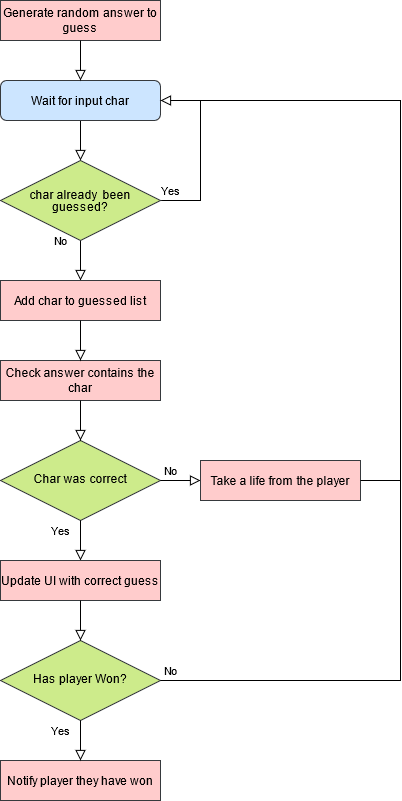

The diagram above was exported from draw.io. Its source (the exported page's mxGraphModel, read from the mxfile embedded in the PNG):
<mxGraphModel dx="1422" dy="757" grid="1" gridSize="10" guides="1" tooltips="1" connect="1" arrows="1" fold="1" page="1" pageScale="1" pageWidth="827" pageHeight="1169" math="0" shadow="0">
  <root>
    <mxCell id="WIyWlLk6GJQsqaUBKTNV-0" />
    <mxCell id="WIyWlLk6GJQsqaUBKTNV-1" parent="WIyWlLk6GJQsqaUBKTNV-0" />
    <mxCell id="WIyWlLk6GJQsqaUBKTNV-2" value="" style="rounded=0;html=1;jettySize=auto;orthogonalLoop=1;fontSize=11;endArrow=block;endFill=0;endSize=8;strokeWidth=1;shadow=0;labelBackgroundColor=none;edgeStyle=orthogonalEdgeStyle;" parent="WIyWlLk6GJQsqaUBKTNV-1" source="WIyWlLk6GJQsqaUBKTNV-3" target="WIyWlLk6GJQsqaUBKTNV-6" edge="1">
      <mxGeometry relative="1" as="geometry" />
    </mxCell>
    <mxCell id="WIyWlLk6GJQsqaUBKTNV-3" value="Wait for input char" style="rounded=1;whiteSpace=wrap;html=1;fontSize=12;glass=0;strokeWidth=1;shadow=0;fillColor=#cce5ff;strokeColor=#36393d;" parent="WIyWlLk6GJQsqaUBKTNV-1" vertex="1">
      <mxGeometry x="40" y="120" width="160" height="40" as="geometry" />
    </mxCell>
    <mxCell id="WIyWlLk6GJQsqaUBKTNV-4" value="No" style="rounded=0;html=1;jettySize=auto;orthogonalLoop=1;fontSize=11;endArrow=block;endFill=0;endSize=8;strokeWidth=1;shadow=0;labelBackgroundColor=none;edgeStyle=orthogonalEdgeStyle;entryX=0.5;entryY=0;entryDx=0;entryDy=0;" parent="WIyWlLk6GJQsqaUBKTNV-1" source="WIyWlLk6GJQsqaUBKTNV-6" target="8qjT42tVS2I8JA6R-LL3-23" edge="1">
      <mxGeometry x="-1" y="-20" relative="1" as="geometry">
        <mxPoint as="offset" />
        <mxPoint x="120" y="320" as="targetPoint" />
      </mxGeometry>
    </mxCell>
    <mxCell id="WIyWlLk6GJQsqaUBKTNV-5" value="Yes" style="edgeStyle=orthogonalEdgeStyle;rounded=0;html=1;jettySize=auto;orthogonalLoop=1;fontSize=11;endArrow=block;endFill=0;endSize=8;strokeWidth=1;shadow=0;labelBackgroundColor=none;entryX=1;entryY=0.5;entryDx=0;entryDy=0;" parent="WIyWlLk6GJQsqaUBKTNV-1" source="WIyWlLk6GJQsqaUBKTNV-6" target="WIyWlLk6GJQsqaUBKTNV-3" edge="1">
      <mxGeometry x="-0.8883" y="10" relative="1" as="geometry">
        <mxPoint as="offset" />
        <mxPoint x="240" y="240" as="targetPoint" />
        <Array as="points">
          <mxPoint x="240" y="240" />
          <mxPoint x="240" y="140" />
        </Array>
      </mxGeometry>
    </mxCell>
    <mxCell id="WIyWlLk6GJQsqaUBKTNV-6" value="&lt;p style=&quot;line-height: 100%&quot;&gt;char already&amp;nbsp; been guessed?&lt;/p&gt;" style="rhombus;shadow=0;fontFamily=Helvetica;fontSize=12;align=center;strokeWidth=1;spacing=6;spacingTop=0;fillColor=#cdeb8b;strokeColor=#36393d;verticalAlign=middle;whiteSpace=wrap;html=1;" parent="WIyWlLk6GJQsqaUBKTNV-1" vertex="1">
      <mxGeometry x="40" y="200" width="160" height="80" as="geometry" />
    </mxCell>
    <mxCell id="8qjT42tVS2I8JA6R-LL3-1" value="Check answer contains the char" style="rounded=0;whiteSpace=wrap;html=1;fillColor=#ffcccc;strokeColor=#36393d;" vertex="1" parent="WIyWlLk6GJQsqaUBKTNV-1">
      <mxGeometry x="40" y="400" width="160" height="40" as="geometry" />
    </mxCell>
    <mxCell id="8qjT42tVS2I8JA6R-LL3-2" value="Char was correct" style="rhombus;whiteSpace=wrap;html=1;shadow=0;fontFamily=Helvetica;fontSize=12;align=center;strokeWidth=1;spacing=6;spacingTop=-4;fillColor=#cdeb8b;strokeColor=#36393d;" vertex="1" parent="WIyWlLk6GJQsqaUBKTNV-1">
      <mxGeometry x="40" y="480" width="160" height="80" as="geometry" />
    </mxCell>
    <mxCell id="8qjT42tVS2I8JA6R-LL3-5" value="" style="rounded=0;html=1;jettySize=auto;orthogonalLoop=1;fontSize=11;endArrow=block;endFill=0;endSize=8;strokeWidth=1;shadow=0;labelBackgroundColor=none;edgeStyle=orthogonalEdgeStyle;exitX=0.5;exitY=1;exitDx=0;exitDy=0;entryX=0.5;entryY=0;entryDx=0;entryDy=0;" edge="1" parent="WIyWlLk6GJQsqaUBKTNV-1" source="8qjT42tVS2I8JA6R-LL3-1" target="8qjT42tVS2I8JA6R-LL3-2">
      <mxGeometry relative="1" as="geometry">
        <mxPoint x="130" y="250" as="sourcePoint" />
        <mxPoint x="120" y="470" as="targetPoint" />
      </mxGeometry>
    </mxCell>
    <mxCell id="8qjT42tVS2I8JA6R-LL3-8" value="No" style="rounded=0;html=1;jettySize=auto;orthogonalLoop=1;fontSize=11;endArrow=block;endFill=0;endSize=8;strokeWidth=1;shadow=0;labelBackgroundColor=none;edgeStyle=orthogonalEdgeStyle;exitX=1;exitY=0.5;exitDx=0;exitDy=0;entryX=0;entryY=0.5;entryDx=0;entryDy=0;" edge="1" parent="WIyWlLk6GJQsqaUBKTNV-1" source="8qjT42tVS2I8JA6R-LL3-2" target="8qjT42tVS2I8JA6R-LL3-9">
      <mxGeometry x="-0.5" y="10" relative="1" as="geometry">
        <mxPoint as="offset" />
        <mxPoint x="130" y="290" as="sourcePoint" />
        <mxPoint x="240" y="600" as="targetPoint" />
      </mxGeometry>
    </mxCell>
    <mxCell id="8qjT42tVS2I8JA6R-LL3-9" value="Take a life from the player" style="rounded=0;whiteSpace=wrap;html=1;fillColor=#ffcccc;strokeColor=#36393d;" vertex="1" parent="WIyWlLk6GJQsqaUBKTNV-1">
      <mxGeometry x="240" y="500" width="160" height="40" as="geometry" />
    </mxCell>
    <mxCell id="8qjT42tVS2I8JA6R-LL3-12" value="" style="endArrow=none;html=1;shadow=0;entryX=1;entryY=0.5;entryDx=0;entryDy=0;rounded=0;" edge="1" parent="WIyWlLk6GJQsqaUBKTNV-1" target="8qjT42tVS2I8JA6R-LL3-9">
      <mxGeometry width="50" height="50" relative="1" as="geometry">
        <mxPoint x="240" y="140" as="sourcePoint" />
        <mxPoint x="150" y="450" as="targetPoint" />
        <Array as="points">
          <mxPoint x="440" y="140" />
          <mxPoint x="440" y="520" />
        </Array>
      </mxGeometry>
    </mxCell>
    <mxCell id="8qjT42tVS2I8JA6R-LL3-15" value="Yes" style="edgeStyle=orthogonalEdgeStyle;rounded=0;html=1;jettySize=auto;orthogonalLoop=1;fontSize=11;endArrow=block;endFill=0;endSize=8;strokeWidth=1;shadow=0;labelBackgroundColor=none;exitX=0.5;exitY=1;exitDx=0;exitDy=0;entryX=0.5;entryY=0;entryDx=0;entryDy=0;" edge="1" parent="WIyWlLk6GJQsqaUBKTNV-1" source="8qjT42tVS2I8JA6R-LL3-2" target="8qjT42tVS2I8JA6R-LL3-29">
      <mxGeometry x="-0.5" y="-20" relative="1" as="geometry">
        <mxPoint as="offset" />
        <mxPoint x="210" y="230" as="sourcePoint" />
        <mxPoint x="120" y="600" as="targetPoint" />
      </mxGeometry>
    </mxCell>
    <mxCell id="8qjT42tVS2I8JA6R-LL3-21" value="Generate random answer to guess" style="rounded=0;whiteSpace=wrap;html=1;fillColor=#ffcccc;strokeColor=#36393d;" vertex="1" parent="WIyWlLk6GJQsqaUBKTNV-1">
      <mxGeometry x="40" y="40" width="160" height="40" as="geometry" />
    </mxCell>
    <mxCell id="8qjT42tVS2I8JA6R-LL3-22" value="" style="rounded=0;html=1;jettySize=auto;orthogonalLoop=1;fontSize=11;endArrow=block;endFill=0;endSize=8;strokeWidth=1;shadow=0;labelBackgroundColor=none;edgeStyle=orthogonalEdgeStyle;entryX=0.5;entryY=0;entryDx=0;entryDy=0;exitX=0.5;exitY=1;exitDx=0;exitDy=0;" edge="1" parent="WIyWlLk6GJQsqaUBKTNV-1" source="8qjT42tVS2I8JA6R-LL3-21" target="WIyWlLk6GJQsqaUBKTNV-3">
      <mxGeometry relative="1" as="geometry">
        <mxPoint x="120" y="90" as="sourcePoint" />
        <mxPoint x="130" y="50" as="targetPoint" />
      </mxGeometry>
    </mxCell>
    <mxCell id="8qjT42tVS2I8JA6R-LL3-23" value="Add char to guessed list" style="rounded=0;whiteSpace=wrap;html=1;fillColor=#ffcccc;strokeColor=#36393d;" vertex="1" parent="WIyWlLk6GJQsqaUBKTNV-1">
      <mxGeometry x="40" y="320" width="160" height="40" as="geometry" />
    </mxCell>
    <mxCell id="8qjT42tVS2I8JA6R-LL3-26" value="" style="rounded=0;html=1;jettySize=auto;orthogonalLoop=1;fontSize=11;endArrow=block;endFill=0;endSize=8;strokeWidth=1;shadow=0;labelBackgroundColor=none;edgeStyle=orthogonalEdgeStyle;exitX=0.5;exitY=1;exitDx=0;exitDy=0;entryX=0.5;entryY=0;entryDx=0;entryDy=0;" edge="1" parent="WIyWlLk6GJQsqaUBKTNV-1" source="8qjT42tVS2I8JA6R-LL3-23" target="8qjT42tVS2I8JA6R-LL3-1">
      <mxGeometry relative="1" as="geometry">
        <mxPoint x="130" y="450" as="sourcePoint" />
        <mxPoint x="120" y="390" as="targetPoint" />
      </mxGeometry>
    </mxCell>
    <mxCell id="8qjT42tVS2I8JA6R-LL3-27" value="Notify player they have won" style="rounded=0;whiteSpace=wrap;html=1;fillColor=#ffcccc;strokeColor=#36393d;" vertex="1" parent="WIyWlLk6GJQsqaUBKTNV-1">
      <mxGeometry x="40" y="800" width="160" height="40" as="geometry" />
    </mxCell>
    <mxCell id="8qjT42tVS2I8JA6R-LL3-28" value="Has player Won?" style="rhombus;whiteSpace=wrap;html=1;shadow=0;fontFamily=Helvetica;fontSize=12;align=center;strokeWidth=1;spacing=6;spacingTop=-4;fillColor=#cdeb8b;strokeColor=#36393d;" vertex="1" parent="WIyWlLk6GJQsqaUBKTNV-1">
      <mxGeometry x="40" y="680" width="160" height="80" as="geometry" />
    </mxCell>
    <mxCell id="8qjT42tVS2I8JA6R-LL3-29" value="Update UI with correct guess" style="rounded=0;whiteSpace=wrap;html=1;fillColor=#ffcccc;strokeColor=#36393d;" vertex="1" parent="WIyWlLk6GJQsqaUBKTNV-1">
      <mxGeometry x="40" y="600" width="160" height="40" as="geometry" />
    </mxCell>
    <mxCell id="8qjT42tVS2I8JA6R-LL3-30" value="" style="rounded=0;html=1;jettySize=auto;orthogonalLoop=1;fontSize=11;endArrow=block;endFill=0;endSize=8;strokeWidth=1;shadow=0;labelBackgroundColor=none;edgeStyle=orthogonalEdgeStyle;exitX=0.5;exitY=1;exitDx=0;exitDy=0;entryX=0.5;entryY=0;entryDx=0;entryDy=0;" edge="1" parent="WIyWlLk6GJQsqaUBKTNV-1" source="8qjT42tVS2I8JA6R-LL3-29" target="8qjT42tVS2I8JA6R-LL3-28">
      <mxGeometry relative="1" as="geometry">
        <mxPoint x="130" y="450" as="sourcePoint" />
        <mxPoint x="130" y="490" as="targetPoint" />
      </mxGeometry>
    </mxCell>
    <mxCell id="8qjT42tVS2I8JA6R-LL3-31" value="No" style="rounded=0;html=1;jettySize=auto;orthogonalLoop=1;fontSize=11;endArrow=none;endFill=0;endSize=8;strokeWidth=1;shadow=0;labelBackgroundColor=none;edgeStyle=orthogonalEdgeStyle;exitX=1;exitY=0.5;exitDx=0;exitDy=0;" edge="1" parent="WIyWlLk6GJQsqaUBKTNV-1" source="8qjT42tVS2I8JA6R-LL3-28">
      <mxGeometry x="-0.9545" y="10" relative="1" as="geometry">
        <mxPoint as="offset" />
        <mxPoint x="210" y="530" as="sourcePoint" />
        <mxPoint x="440" y="520" as="targetPoint" />
      </mxGeometry>
    </mxCell>
    <mxCell id="8qjT42tVS2I8JA6R-LL3-32" value="Yes" style="edgeStyle=orthogonalEdgeStyle;rounded=0;html=1;jettySize=auto;orthogonalLoop=1;fontSize=11;endArrow=block;endFill=0;endSize=8;strokeWidth=1;shadow=0;labelBackgroundColor=none;exitX=0.5;exitY=1;exitDx=0;exitDy=0;entryX=0.5;entryY=0;entryDx=0;entryDy=0;" edge="1" parent="WIyWlLk6GJQsqaUBKTNV-1" source="8qjT42tVS2I8JA6R-LL3-28" target="8qjT42tVS2I8JA6R-LL3-27">
      <mxGeometry x="-0.5" y="-20" relative="1" as="geometry">
        <mxPoint as="offset" />
        <mxPoint x="130" y="570" as="sourcePoint" />
        <mxPoint x="130" y="610" as="targetPoint" />
      </mxGeometry>
    </mxCell>
  </root>
</mxGraphModel>